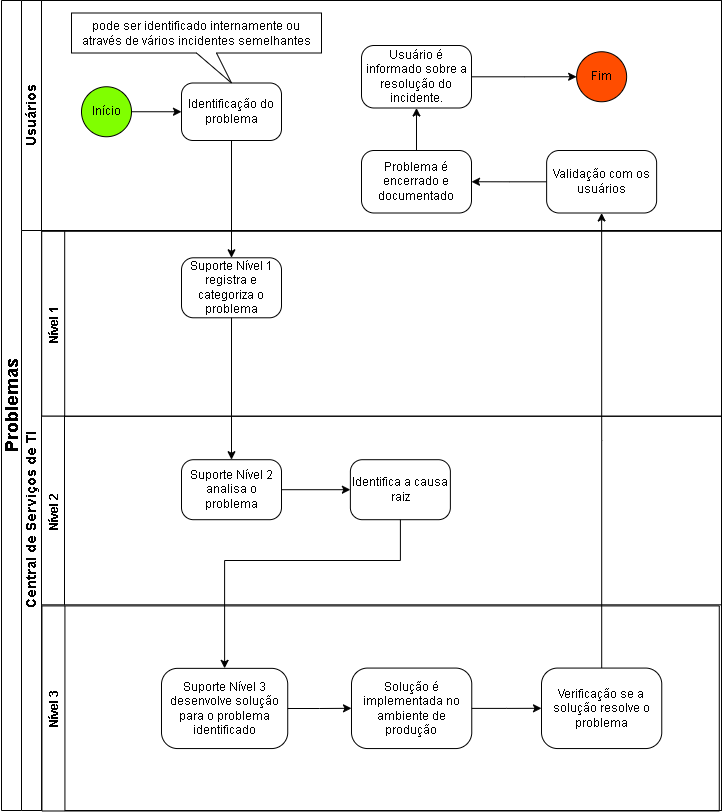

The diagram above was exported from draw.io. Its source (the exported page's mxGraphModel, read from the mxfile embedded in the PNG):
<mxGraphModel dx="1050" dy="566" grid="1" gridSize="10" guides="1" tooltips="1" connect="1" arrows="1" fold="1" page="1" pageScale="1" pageWidth="827" pageHeight="1169" math="0" shadow="0">
  <root>
    <mxCell id="0" />
    <mxCell id="1" parent="0" />
    <mxCell id="bymzDCdZd8MedEOhD9R1-1" value="&lt;font style=&quot;font-size: 18px;&quot;&gt; Problemas&lt;/font&gt;" style="swimlane;html=1;childLayout=stackLayout;resizeParent=1;resizeParentMax=0;horizontal=0;startSize=20;horizontalStack=0;" parent="1" vertex="1">
      <mxGeometry x="40" y="120" width="720" height="810" as="geometry" />
    </mxCell>
    <mxCell id="bymzDCdZd8MedEOhD9R1-2" style="edgeStyle=orthogonalEdgeStyle;rounded=0;orthogonalLoop=1;jettySize=auto;html=1;endArrow=classic;endFill=1;" parent="bymzDCdZd8MedEOhD9R1-1" edge="1">
      <mxGeometry relative="1" as="geometry">
        <mxPoint x="300" y="200" as="sourcePoint" />
        <mxPoint x="300" y="200" as="targetPoint" />
      </mxGeometry>
    </mxCell>
    <mxCell id="bymzDCdZd8MedEOhD9R1-3" value="&lt;font style=&quot;font-size: 14px;&quot;&gt;Usuários&lt;/font&gt;" style="swimlane;html=1;startSize=20;horizontal=0;" parent="bymzDCdZd8MedEOhD9R1-1" vertex="1">
      <mxGeometry x="20" width="700" height="230" as="geometry" />
    </mxCell>
    <mxCell id="bymzDCdZd8MedEOhD9R1-4" style="edgeStyle=orthogonalEdgeStyle;rounded=0;orthogonalLoop=1;jettySize=auto;html=1;entryX=0;entryY=0.5;entryDx=0;entryDy=0;entryPerimeter=0;" parent="bymzDCdZd8MedEOhD9R1-3" source="bymzDCdZd8MedEOhD9R1-5" target="bymzDCdZd8MedEOhD9R1-7" edge="1">
      <mxGeometry relative="1" as="geometry">
        <mxPoint x="150" y="105" as="targetPoint" />
      </mxGeometry>
    </mxCell>
    <mxCell id="bymzDCdZd8MedEOhD9R1-5" value="Início" style="ellipse;whiteSpace=wrap;html=1;aspect=fixed;fillColor=#80FF00;" parent="bymzDCdZd8MedEOhD9R1-3" vertex="1">
      <mxGeometry x="60" y="86.25" width="50" height="50" as="geometry" />
    </mxCell>
    <mxCell id="bymzDCdZd8MedEOhD9R1-7" value="Identificação do problema" style="rounded=1;whiteSpace=wrap;html=1;arcSize=20;" parent="bymzDCdZd8MedEOhD9R1-3" vertex="1">
      <mxGeometry x="160" y="82.5" width="100" height="57.5" as="geometry" />
    </mxCell>
    <mxCell id="bymzDCdZd8MedEOhD9R1-13" value="Fim" style="ellipse;whiteSpace=wrap;html=1;aspect=fixed;fillColor=#FF4D00;" parent="bymzDCdZd8MedEOhD9R1-3" vertex="1">
      <mxGeometry x="555.13" y="51.25" width="50" height="50" as="geometry" />
    </mxCell>
    <mxCell id="S1WyVr779otbgpmkbfYL-10" style="edgeStyle=orthogonalEdgeStyle;rounded=0;orthogonalLoop=1;jettySize=auto;html=1;entryX=1;entryY=0.5;entryDx=0;entryDy=0;" parent="bymzDCdZd8MedEOhD9R1-3" source="bymzDCdZd8MedEOhD9R1-52" target="S1WyVr779otbgpmkbfYL-9" edge="1">
      <mxGeometry relative="1" as="geometry" />
    </mxCell>
    <mxCell id="bymzDCdZd8MedEOhD9R1-52" value="Validação com os usuários" style="rounded=1;whiteSpace=wrap;html=1;arcSize=20;" parent="bymzDCdZd8MedEOhD9R1-3" vertex="1">
      <mxGeometry x="525.13" y="150" width="110" height="62.5" as="geometry" />
    </mxCell>
    <mxCell id="S1WyVr779otbgpmkbfYL-12" style="edgeStyle=orthogonalEdgeStyle;rounded=0;orthogonalLoop=1;jettySize=auto;html=1;entryX=0.5;entryY=1;entryDx=0;entryDy=0;" parent="bymzDCdZd8MedEOhD9R1-3" source="S1WyVr779otbgpmkbfYL-9" target="S1WyVr779otbgpmkbfYL-11" edge="1">
      <mxGeometry relative="1" as="geometry" />
    </mxCell>
    <mxCell id="S1WyVr779otbgpmkbfYL-9" value="Problema é encerrado e documentado" style="rounded=1;whiteSpace=wrap;html=1;arcSize=20;" parent="bymzDCdZd8MedEOhD9R1-3" vertex="1">
      <mxGeometry x="340" y="150" width="110" height="62.5" as="geometry" />
    </mxCell>
    <mxCell id="S1WyVr779otbgpmkbfYL-13" style="edgeStyle=orthogonalEdgeStyle;rounded=0;orthogonalLoop=1;jettySize=auto;html=1;entryX=0;entryY=0.5;entryDx=0;entryDy=0;" parent="bymzDCdZd8MedEOhD9R1-3" source="S1WyVr779otbgpmkbfYL-11" target="bymzDCdZd8MedEOhD9R1-13" edge="1">
      <mxGeometry relative="1" as="geometry" />
    </mxCell>
    <mxCell id="S1WyVr779otbgpmkbfYL-11" value="Usuário é informado sobre a resolução do incidente." style="rounded=1;whiteSpace=wrap;html=1;arcSize=20;" parent="bymzDCdZd8MedEOhD9R1-3" vertex="1">
      <mxGeometry x="340" y="45" width="110" height="62.5" as="geometry" />
    </mxCell>
    <mxCell id="40HhL7nRuWfWq4waKXs9-2" value="pode ser identificado internamente ou através de vários incidentes semelhantes" style="shape=callout;whiteSpace=wrap;html=1;perimeter=calloutPerimeter;position2=0.64;" parent="bymzDCdZd8MedEOhD9R1-3" vertex="1">
      <mxGeometry x="50" y="12.5" width="250" height="70" as="geometry" />
    </mxCell>
    <mxCell id="bymzDCdZd8MedEOhD9R1-44" style="edgeStyle=orthogonalEdgeStyle;rounded=0;orthogonalLoop=1;jettySize=auto;html=1;entryX=0.5;entryY=0;entryDx=0;entryDy=0;" parent="bymzDCdZd8MedEOhD9R1-1" source="bymzDCdZd8MedEOhD9R1-7" target="bymzDCdZd8MedEOhD9R1-41" edge="1">
      <mxGeometry relative="1" as="geometry" />
    </mxCell>
    <mxCell id="S1WyVr779otbgpmkbfYL-6" style="edgeStyle=orthogonalEdgeStyle;rounded=0;orthogonalLoop=1;jettySize=auto;html=1;entryX=0.5;entryY=1;entryDx=0;entryDy=0;" parent="bymzDCdZd8MedEOhD9R1-1" source="S1WyVr779otbgpmkbfYL-4" target="bymzDCdZd8MedEOhD9R1-52" edge="1">
      <mxGeometry relative="1" as="geometry" />
    </mxCell>
    <mxCell id="bymzDCdZd8MedEOhD9R1-16" value="&lt;font style=&quot;font-size: 14px;&quot;&gt;Central de Serviços de TI&lt;/font&gt;" style="swimlane;html=1;startSize=20;horizontal=0;" parent="bymzDCdZd8MedEOhD9R1-1" vertex="1">
      <mxGeometry x="20" y="230" width="700" height="580" as="geometry" />
    </mxCell>
    <mxCell id="bymzDCdZd8MedEOhD9R1-17" value="Nível 1" style="swimlane;rotation=-90;" parent="bymzDCdZd8MedEOhD9R1-16" vertex="1">
      <mxGeometry x="267.71" y="-246.71" width="184.97" height="680" as="geometry" />
    </mxCell>
    <mxCell id="bymzDCdZd8MedEOhD9R1-41" value="Suporte Nível 1 registra e categoriza o problema" style="rounded=1;whiteSpace=wrap;html=1;arcSize=20;" parent="bymzDCdZd8MedEOhD9R1-17" vertex="1">
      <mxGeometry x="-107.70999999999998" y="274" width="100" height="60" as="geometry" />
    </mxCell>
    <mxCell id="bymzDCdZd8MedEOhD9R1-21" value="Nível 2" style="swimlane;rotation=-90;" parent="bymzDCdZd8MedEOhD9R1-16" vertex="1">
      <mxGeometry x="265.68" y="-60" width="188.64" height="680" as="geometry" />
    </mxCell>
    <mxCell id="bymzDCdZd8MedEOhD9R1-49" style="edgeStyle=orthogonalEdgeStyle;rounded=0;orthogonalLoop=1;jettySize=auto;html=1;entryX=0;entryY=0.5;entryDx=0;entryDy=0;" parent="bymzDCdZd8MedEOhD9R1-21" source="bymzDCdZd8MedEOhD9R1-45" target="bymzDCdZd8MedEOhD9R1-48" edge="1">
      <mxGeometry relative="1" as="geometry" />
    </mxCell>
    <mxCell id="bymzDCdZd8MedEOhD9R1-45" value="Suporte Nível 2 analisa o problema" style="rounded=1;whiteSpace=wrap;html=1;arcSize=20;" parent="bymzDCdZd8MedEOhD9R1-21" vertex="1">
      <mxGeometry x="-105.68" y="289.2" width="100" height="60" as="geometry" />
    </mxCell>
    <mxCell id="bymzDCdZd8MedEOhD9R1-48" value="Identifica a causa raiz" style="rounded=1;whiteSpace=wrap;html=1;arcSize=20;" parent="bymzDCdZd8MedEOhD9R1-21" vertex="1">
      <mxGeometry x="63.19999999999999" y="289.2" width="100" height="60" as="geometry" />
    </mxCell>
    <mxCell id="bymzDCdZd8MedEOhD9R1-47" style="edgeStyle=orthogonalEdgeStyle;rounded=0;orthogonalLoop=1;jettySize=auto;html=1;entryX=0.5;entryY=0;entryDx=0;entryDy=0;" parent="bymzDCdZd8MedEOhD9R1-16" source="bymzDCdZd8MedEOhD9R1-41" target="bymzDCdZd8MedEOhD9R1-45" edge="1">
      <mxGeometry relative="1" as="geometry" />
    </mxCell>
    <mxCell id="S1WyVr779otbgpmkbfYL-14" value="Nível 3" style="swimlane;rotation=-90;" parent="bymzDCdZd8MedEOhD9R1-16" vertex="1">
      <mxGeometry x="256.56" y="139.28" width="205.07" height="677.34" as="geometry" />
    </mxCell>
    <mxCell id="d-GO-f-uo2qG0QkRiln3-1" value="Solução é implementada no ambiente de produção" style="rounded=1;whiteSpace=wrap;html=1;arcSize=20;" parent="S1WyVr779otbgpmkbfYL-14" vertex="1">
      <mxGeometry x="73.44" y="298.28999999999996" width="120.26" height="80.48" as="geometry" />
    </mxCell>
    <mxCell id="bymzDCdZd8MedEOhD9R1-46" value="Suporte Nível 3 desenvolve solução para o problema identificado" style="rounded=1;whiteSpace=wrap;html=1;arcSize=20;" parent="S1WyVr779otbgpmkbfYL-14" vertex="1">
      <mxGeometry x="-116.55999999999999" y="298.58" width="126.23" height="80.19" as="geometry" />
    </mxCell>
    <mxCell id="S1WyVr779otbgpmkbfYL-1" style="edgeStyle=orthogonalEdgeStyle;rounded=0;orthogonalLoop=1;jettySize=auto;html=1;entryX=0;entryY=0.5;entryDx=0;entryDy=0;" parent="S1WyVr779otbgpmkbfYL-14" source="bymzDCdZd8MedEOhD9R1-46" target="d-GO-f-uo2qG0QkRiln3-1" edge="1">
      <mxGeometry relative="1" as="geometry" />
    </mxCell>
    <mxCell id="S1WyVr779otbgpmkbfYL-4" value="Verificação se a solução resolve o problema" style="rounded=1;whiteSpace=wrap;html=1;arcSize=20;" parent="S1WyVr779otbgpmkbfYL-14" vertex="1">
      <mxGeometry x="263.43999999999994" y="298.2900000000001" width="120.26" height="80.48" as="geometry" />
    </mxCell>
    <mxCell id="S1WyVr779otbgpmkbfYL-5" style="edgeStyle=orthogonalEdgeStyle;rounded=0;orthogonalLoop=1;jettySize=auto;html=1;entryX=0;entryY=0.5;entryDx=0;entryDy=0;" parent="S1WyVr779otbgpmkbfYL-14" source="d-GO-f-uo2qG0QkRiln3-1" target="S1WyVr779otbgpmkbfYL-4" edge="1">
      <mxGeometry relative="1" as="geometry" />
    </mxCell>
    <mxCell id="40HhL7nRuWfWq4waKXs9-1" style="edgeStyle=orthogonalEdgeStyle;rounded=0;orthogonalLoop=1;jettySize=auto;html=1;entryX=0.5;entryY=0;entryDx=0;entryDy=0;" parent="bymzDCdZd8MedEOhD9R1-16" source="bymzDCdZd8MedEOhD9R1-48" target="bymzDCdZd8MedEOhD9R1-46" edge="1">
      <mxGeometry relative="1" as="geometry">
        <Array as="points">
          <mxPoint x="379" y="330" />
          <mxPoint x="203" y="330" />
        </Array>
      </mxGeometry>
    </mxCell>
  </root>
</mxGraphModel>